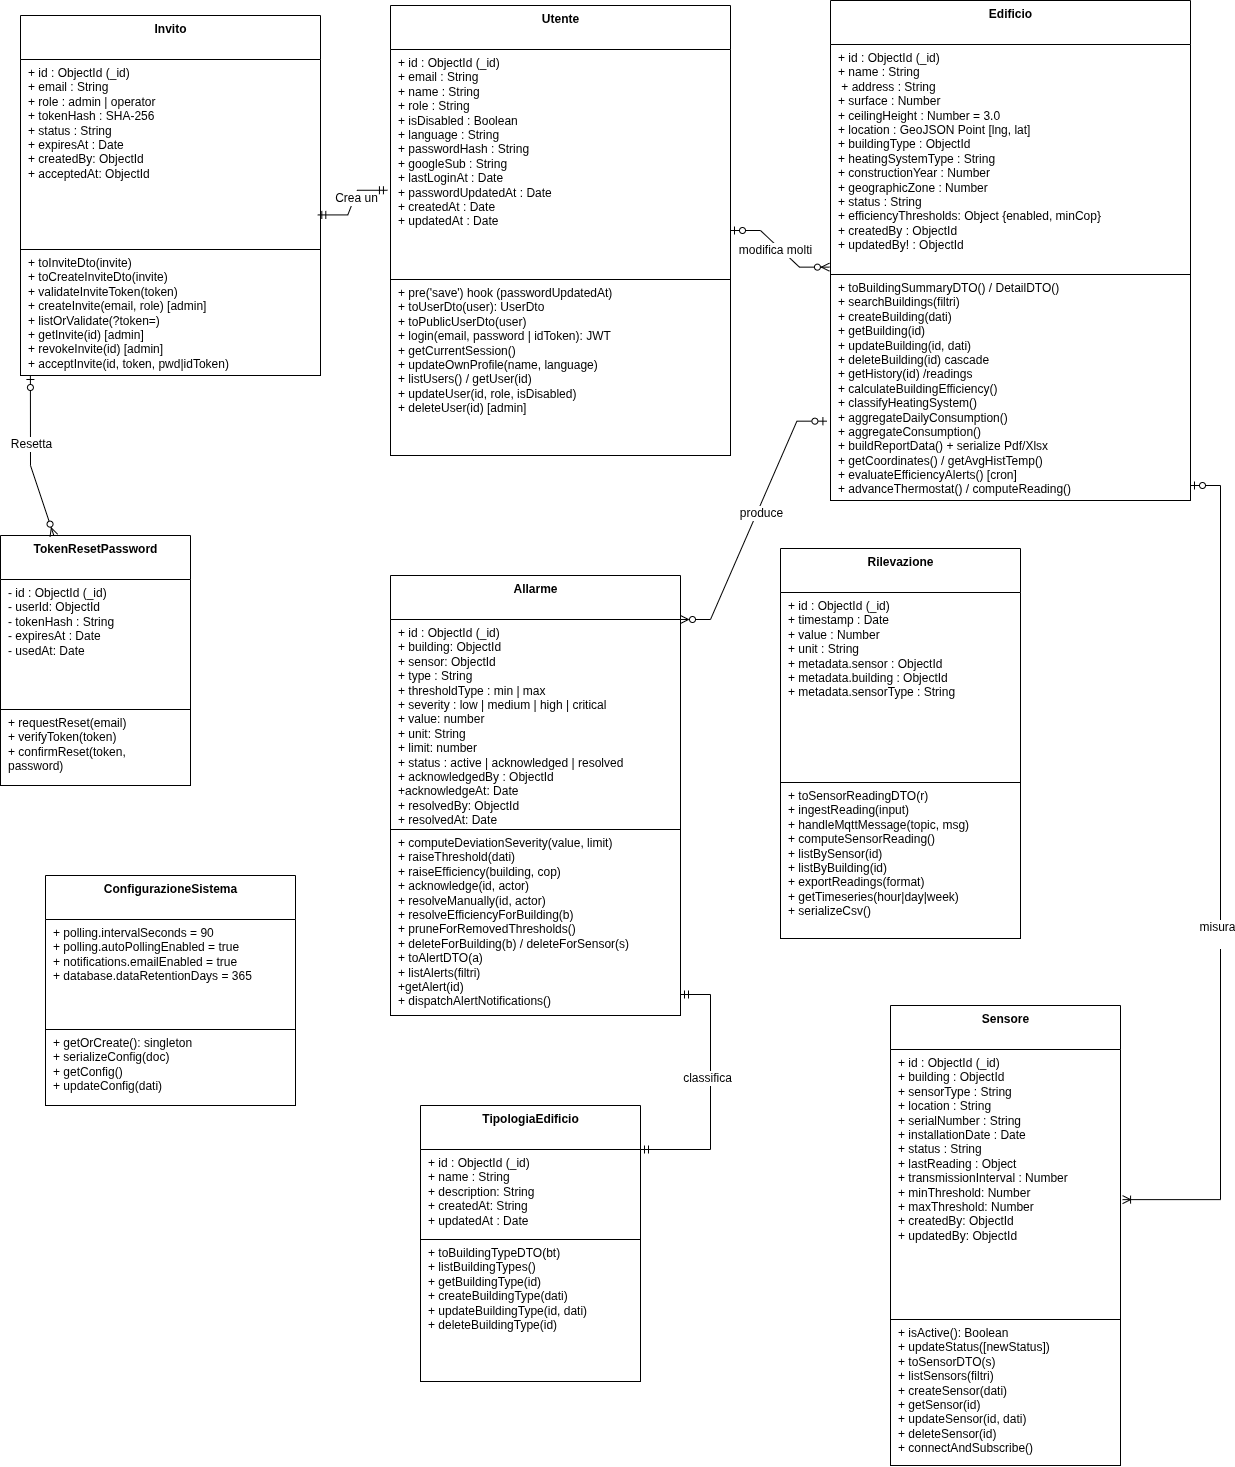

The diagram above was exported from draw.io. Its source (the exported page's mxGraphModel, read from the mxfile embedded in the PNG):
<mxGraphModel dx="2175" dy="1220" grid="1" gridSize="10" guides="1" tooltips="1" connect="1" arrows="1" fold="1" page="1" pageScale="1" pageWidth="827" pageHeight="1169" math="0" shadow="0">
  <root>
    <mxCell id="0" />
    <mxCell id="1" parent="0" />
    <mxCell id="WGU-box" parent="1" style="swimlane;childLayout=stackLayout;horizontal=1;startSize=44;horizontalStack=0;fontSize=12;resizeParent=0;resizeLast=1;align=center;html=1;strokeColor=default;verticalAlign=top;fontFamily=Helvetica;fontColor=default;fontStyle=1;fillColor=default;" value="Utente" vertex="1">
      <mxGeometry height="450" width="360" x="240" y="80" as="geometry" />
    </mxCell>
    <mxCell id="WGU-attr" parent="WGU-box" style="align=left;strokeColor=none;fillColor=none;spacingLeft=6;spacingRight=6;fontSize=12;verticalAlign=top;resizable=0;rotatable=0;html=1;whiteSpace=wrap;" value="+ id : ObjectId (_id)&lt;br&gt;+ email : String&lt;br&gt;+ name : String&lt;br&gt;+ role : admin | operator&lt;br&gt;+ isDisabled : Boolean&lt;br&gt;+ language : String&lt;br&gt;+ passwordHash : String&lt;br&gt;+ googleSub : String&lt;br&gt;+ lastLoginAt : Date&lt;br&gt;+ passwordUpdatedAt : Date&lt;br&gt;+ createdAt : Date&amp;nbsp;&lt;div&gt;&lt;span style=&quot;background-color: transparent; color: light-dark(rgb(0, 0, 0), rgb(255, 255, 255));&quot;&gt;+ updatedAt : Date&lt;/span&gt;&lt;/div&gt;" vertex="1">
      <mxGeometry height="230" width="360" y="44" as="geometry" />
    </mxCell>
    <mxCell id="WGU-meth" parent="WGU-box" style="align=left;strokeColor=default;fillColor=none;spacingLeft=6;spacingRight=6;fontSize=12;verticalAlign=top;resizable=0;rotatable=0;html=1;whiteSpace=wrap;" value="+ pre('save') hook (passwordUpdatedAt)&lt;br&gt;+ toUserDto(user): UserDto&lt;br&gt;+ toPublicUserDto(user)&lt;br&gt;+ login(email, password | idToken): JWT&lt;br&gt;+ getCurrentSession()&lt;br&gt;+ updateOwnProfile(name, language)&lt;br&gt;+ listUsers() / getUser(id) [admin]&lt;br&gt;+ updateUser(id, role, isDisabled) [admin]&lt;br&gt;+ deleteUser(id) [admin]&lt;br&gt;+ acceptInvite() -&amp;gt; createUser&lt;br&gt;+ seedInitialRecords()" vertex="1">
      <mxGeometry height="176" width="360" y="274" as="geometry" />
    </mxCell>
  </root>
</mxGraphModel>